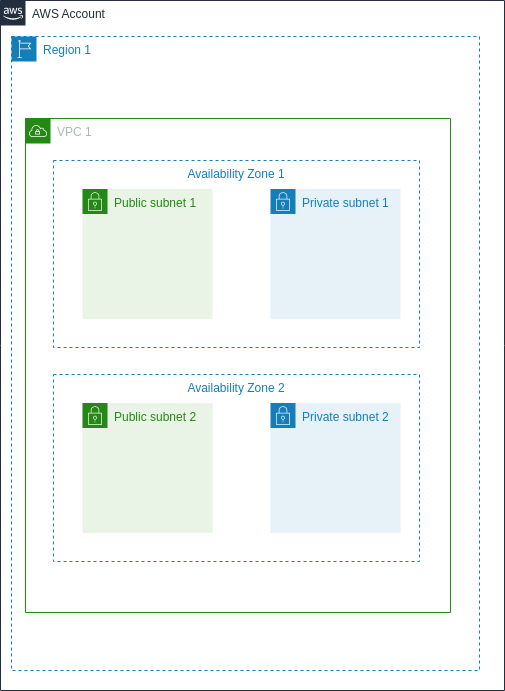

The diagram above was exported from draw.io. Its source (the exported page's mxGraphModel, read from the mxfile embedded in the PNG):
<mxGraphModel dx="1434" dy="922" grid="0" gridSize="10" guides="1" tooltips="1" connect="1" arrows="1" fold="1" page="1" pageScale="1" pageWidth="1169" pageHeight="827" math="0" shadow="0">
  <root>
    <mxCell id="0" />
    <mxCell id="1" parent="0" />
    <mxCell id="UEzPUAAOIrF-is8g5C7q-74" value="AWS Account" style="points=[[0,0],[0.25,0],[0.5,0],[0.75,0],[1,0],[1,0.25],[1,0.5],[1,0.75],[1,1],[0.75,1],[0.5,1],[0.25,1],[0,1],[0,0.75],[0,0.5],[0,0.25]];outlineConnect=0;gradientColor=none;html=1;whiteSpace=wrap;fontSize=12;fontStyle=0;shape=mxgraph.aws4.group;grIcon=mxgraph.aws4.group_aws_cloud_alt;strokeColor=#232F3E;fillColor=none;verticalAlign=top;align=left;spacingLeft=30;fontColor=#232F3E;dashed=0;labelBackgroundColor=#ffffff;container=1;pointerEvents=0;collapsible=0;recursiveResize=0;" parent="1" vertex="1">
      <mxGeometry x="20" y="40" width="504" height="690" as="geometry" />
    </mxCell>
    <mxCell id="uhf06ksZ1qvH9JAbl9L5-2" value="Region 1" style="points=[[0,0],[0.25,0],[0.5,0],[0.75,0],[1,0],[1,0.25],[1,0.5],[1,0.75],[1,1],[0.75,1],[0.5,1],[0.25,1],[0,1],[0,0.75],[0,0.5],[0,0.25]];outlineConnect=0;gradientColor=none;html=1;whiteSpace=wrap;fontSize=12;fontStyle=0;container=1;pointerEvents=0;collapsible=0;recursiveResize=0;shape=mxgraph.aws4.group;grIcon=mxgraph.aws4.group_region;strokeColor=#147EBA;fillColor=none;verticalAlign=top;align=left;spacingLeft=30;fontColor=#147EBA;dashed=1;" vertex="1" parent="UEzPUAAOIrF-is8g5C7q-74">
      <mxGeometry x="11" y="36" width="468" height="634" as="geometry" />
    </mxCell>
    <mxCell id="uhf06ksZ1qvH9JAbl9L5-5" value="VPC 1" style="points=[[0,0],[0.25,0],[0.5,0],[0.75,0],[1,0],[1,0.25],[1,0.5],[1,0.75],[1,1],[0.75,1],[0.5,1],[0.25,1],[0,1],[0,0.75],[0,0.5],[0,0.25]];outlineConnect=0;gradientColor=none;html=1;whiteSpace=wrap;fontSize=12;fontStyle=0;container=1;pointerEvents=0;collapsible=0;recursiveResize=0;shape=mxgraph.aws4.group;grIcon=mxgraph.aws4.group_vpc;strokeColor=#248814;fillColor=none;verticalAlign=top;align=left;spacingLeft=30;fontColor=#AAB7B8;dashed=0;" vertex="1" parent="uhf06ksZ1qvH9JAbl9L5-2">
      <mxGeometry x="14" y="82" width="425" height="494" as="geometry" />
    </mxCell>
    <mxCell id="uhf06ksZ1qvH9JAbl9L5-3" value="Availability Zone 1" style="fillColor=none;strokeColor=#147EBA;dashed=1;verticalAlign=top;fontStyle=0;fontColor=#147EBA;whiteSpace=wrap;html=1;" vertex="1" parent="uhf06ksZ1qvH9JAbl9L5-5">
      <mxGeometry x="28" y="42" width="366" height="187" as="geometry" />
    </mxCell>
    <mxCell id="uhf06ksZ1qvH9JAbl9L5-6" value="Availability Zone 2" style="fillColor=none;strokeColor=#147EBA;dashed=1;verticalAlign=top;fontStyle=0;fontColor=#147EBA;whiteSpace=wrap;html=1;" vertex="1" parent="uhf06ksZ1qvH9JAbl9L5-5">
      <mxGeometry x="28" y="256" width="366" height="187" as="geometry" />
    </mxCell>
    <mxCell id="uhf06ksZ1qvH9JAbl9L5-7" value="Private subnet 2" style="points=[[0,0],[0.25,0],[0.5,0],[0.75,0],[1,0],[1,0.25],[1,0.5],[1,0.75],[1,1],[0.75,1],[0.5,1],[0.25,1],[0,1],[0,0.75],[0,0.5],[0,0.25]];outlineConnect=0;gradientColor=none;html=1;whiteSpace=wrap;fontSize=12;fontStyle=0;container=1;pointerEvents=0;collapsible=0;recursiveResize=0;shape=mxgraph.aws4.group;grIcon=mxgraph.aws4.group_security_group;grStroke=0;strokeColor=#147EBA;fillColor=#E6F2F8;verticalAlign=top;align=left;spacingLeft=30;fontColor=#147EBA;dashed=0;" vertex="1" parent="uhf06ksZ1qvH9JAbl9L5-5">
      <mxGeometry x="245" y="284.5" width="130" height="130" as="geometry" />
    </mxCell>
    <mxCell id="uhf06ksZ1qvH9JAbl9L5-10" value="Private subnet 1" style="points=[[0,0],[0.25,0],[0.5,0],[0.75,0],[1,0],[1,0.25],[1,0.5],[1,0.75],[1,1],[0.75,1],[0.5,1],[0.25,1],[0,1],[0,0.75],[0,0.5],[0,0.25]];outlineConnect=0;gradientColor=none;html=1;whiteSpace=wrap;fontSize=12;fontStyle=0;container=1;pointerEvents=0;collapsible=0;recursiveResize=0;shape=mxgraph.aws4.group;grIcon=mxgraph.aws4.group_security_group;grStroke=0;strokeColor=#147EBA;fillColor=#E6F2F8;verticalAlign=top;align=left;spacingLeft=30;fontColor=#147EBA;dashed=0;" vertex="1" parent="uhf06ksZ1qvH9JAbl9L5-5">
      <mxGeometry x="245" y="70.5" width="130" height="130" as="geometry" />
    </mxCell>
    <mxCell id="uhf06ksZ1qvH9JAbl9L5-11" value="Public subnet 2" style="points=[[0,0],[0.25,0],[0.5,0],[0.75,0],[1,0],[1,0.25],[1,0.5],[1,0.75],[1,1],[0.75,1],[0.5,1],[0.25,1],[0,1],[0,0.75],[0,0.5],[0,0.25]];outlineConnect=0;gradientColor=none;html=1;whiteSpace=wrap;fontSize=12;fontStyle=0;container=1;pointerEvents=0;collapsible=0;recursiveResize=0;shape=mxgraph.aws4.group;grIcon=mxgraph.aws4.group_security_group;grStroke=0;strokeColor=#248814;fillColor=#E9F3E6;verticalAlign=top;align=left;spacingLeft=30;fontColor=#248814;dashed=0;" vertex="1" parent="uhf06ksZ1qvH9JAbl9L5-5">
      <mxGeometry x="57" y="284.5" width="130" height="130" as="geometry" />
    </mxCell>
    <mxCell id="uhf06ksZ1qvH9JAbl9L5-12" value="Public subnet 1" style="points=[[0,0],[0.25,0],[0.5,0],[0.75,0],[1,0],[1,0.25],[1,0.5],[1,0.75],[1,1],[0.75,1],[0.5,1],[0.25,1],[0,1],[0,0.75],[0,0.5],[0,0.25]];outlineConnect=0;gradientColor=none;html=1;whiteSpace=wrap;fontSize=12;fontStyle=0;container=1;pointerEvents=0;collapsible=0;recursiveResize=0;shape=mxgraph.aws4.group;grIcon=mxgraph.aws4.group_security_group;grStroke=0;strokeColor=#248814;fillColor=#E9F3E6;verticalAlign=top;align=left;spacingLeft=30;fontColor=#248814;dashed=0;" vertex="1" parent="uhf06ksZ1qvH9JAbl9L5-5">
      <mxGeometry x="57" y="70.5" width="130" height="130" as="geometry" />
    </mxCell>
  </root>
</mxGraphModel>